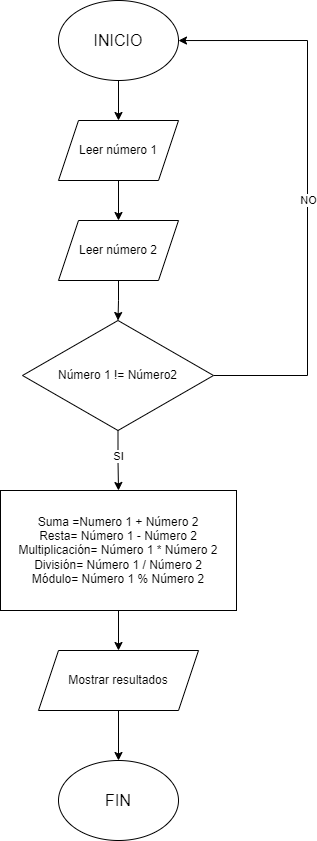

The diagram above was exported from draw.io. Its source (the exported page's mxGraphModel, read from the mxfile embedded in the PNG):
<mxGraphModel dx="1434" dy="746" grid="1" gridSize="10" guides="1" tooltips="1" connect="1" arrows="1" fold="1" page="1" pageScale="1" pageWidth="827" pageHeight="1169" math="0" shadow="0">
  <root>
    <mxCell id="0" />
    <mxCell id="1" parent="0" />
    <mxCell id="r7ZL5NwyCQwrEWwJHmFJ-8" value="" style="edgeStyle=orthogonalEdgeStyle;rounded=0;orthogonalLoop=1;jettySize=auto;html=1;" parent="1" source="r7ZL5NwyCQwrEWwJHmFJ-1" target="r7ZL5NwyCQwrEWwJHmFJ-2" edge="1">
      <mxGeometry relative="1" as="geometry" />
    </mxCell>
    <mxCell id="r7ZL5NwyCQwrEWwJHmFJ-1" value="&lt;font style=&quot;font-size: 16px;&quot;&gt;INICIO&lt;/font&gt;" style="ellipse;whiteSpace=wrap;html=1;" parent="1" vertex="1">
      <mxGeometry x="354" y="70" width="120" height="80" as="geometry" />
    </mxCell>
    <mxCell id="r7ZL5NwyCQwrEWwJHmFJ-9" value="" style="edgeStyle=orthogonalEdgeStyle;rounded=0;orthogonalLoop=1;jettySize=auto;html=1;" parent="1" source="r7ZL5NwyCQwrEWwJHmFJ-2" target="r7ZL5NwyCQwrEWwJHmFJ-3" edge="1">
      <mxGeometry relative="1" as="geometry" />
    </mxCell>
    <mxCell id="r7ZL5NwyCQwrEWwJHmFJ-2" value="Leer número 1" style="shape=parallelogram;perimeter=parallelogramPerimeter;whiteSpace=wrap;html=1;fixedSize=1;" parent="1" vertex="1">
      <mxGeometry x="354" y="190" width="120" height="60" as="geometry" />
    </mxCell>
    <mxCell id="M2oK5A8qC_NuwmCj_p9l-2" value="" style="edgeStyle=orthogonalEdgeStyle;rounded=0;orthogonalLoop=1;jettySize=auto;html=1;" parent="1" source="r7ZL5NwyCQwrEWwJHmFJ-3" target="M2oK5A8qC_NuwmCj_p9l-1" edge="1">
      <mxGeometry relative="1" as="geometry" />
    </mxCell>
    <mxCell id="r7ZL5NwyCQwrEWwJHmFJ-3" value="Leer número 2" style="shape=parallelogram;perimeter=parallelogramPerimeter;whiteSpace=wrap;html=1;fixedSize=1;" parent="1" vertex="1">
      <mxGeometry x="354" y="290" width="120" height="60" as="geometry" />
    </mxCell>
    <mxCell id="r7ZL5NwyCQwrEWwJHmFJ-11" value="" style="edgeStyle=orthogonalEdgeStyle;rounded=0;orthogonalLoop=1;jettySize=auto;html=1;" parent="1" source="r7ZL5NwyCQwrEWwJHmFJ-4" target="r7ZL5NwyCQwrEWwJHmFJ-5" edge="1">
      <mxGeometry relative="1" as="geometry" />
    </mxCell>
    <mxCell id="r7ZL5NwyCQwrEWwJHmFJ-4" value="Suma =Numero 1 + Número 2&lt;br&gt;Resta= Número 1 - Número 2&lt;br&gt;Multiplicación= Número 1 * Número 2&lt;br&gt;División= Número 1 / Número 2&lt;br&gt;Módulo= Número 1 % Número 2" style="rounded=0;whiteSpace=wrap;html=1;" parent="1" vertex="1">
      <mxGeometry x="296" y="560" width="236" height="120" as="geometry" />
    </mxCell>
    <mxCell id="r7ZL5NwyCQwrEWwJHmFJ-12" value="" style="edgeStyle=orthogonalEdgeStyle;rounded=0;orthogonalLoop=1;jettySize=auto;html=1;" parent="1" source="r7ZL5NwyCQwrEWwJHmFJ-5" target="r7ZL5NwyCQwrEWwJHmFJ-6" edge="1">
      <mxGeometry relative="1" as="geometry" />
    </mxCell>
    <mxCell id="r7ZL5NwyCQwrEWwJHmFJ-5" value="Mostrar resultados" style="shape=parallelogram;perimeter=parallelogramPerimeter;whiteSpace=wrap;html=1;fixedSize=1;" parent="1" vertex="1">
      <mxGeometry x="334" y="720" width="160" height="60" as="geometry" />
    </mxCell>
    <mxCell id="r7ZL5NwyCQwrEWwJHmFJ-6" value="&lt;font style=&quot;font-size: 16px;&quot;&gt;FIN&lt;/font&gt;" style="ellipse;whiteSpace=wrap;html=1;" parent="1" vertex="1">
      <mxGeometry x="354" y="830" width="120" height="80" as="geometry" />
    </mxCell>
    <mxCell id="M2oK5A8qC_NuwmCj_p9l-3" value="" style="edgeStyle=orthogonalEdgeStyle;rounded=0;orthogonalLoop=1;jettySize=auto;html=1;" parent="1" source="M2oK5A8qC_NuwmCj_p9l-1" target="r7ZL5NwyCQwrEWwJHmFJ-4" edge="1">
      <mxGeometry relative="1" as="geometry" />
    </mxCell>
    <mxCell id="M2oK5A8qC_NuwmCj_p9l-12" value="SI" style="edgeLabel;html=1;align=center;verticalAlign=middle;resizable=0;points=[];" parent="M2oK5A8qC_NuwmCj_p9l-3" vertex="1" connectable="0">
      <mxGeometry x="-0.1736" relative="1" as="geometry">
        <mxPoint as="offset" />
      </mxGeometry>
    </mxCell>
    <mxCell id="M2oK5A8qC_NuwmCj_p9l-7" style="edgeStyle=orthogonalEdgeStyle;rounded=0;orthogonalLoop=1;jettySize=auto;html=1;exitX=1;exitY=0.5;exitDx=0;exitDy=0;entryX=0.983;entryY=0.338;entryDx=0;entryDy=0;entryPerimeter=0;" parent="1" source="M2oK5A8qC_NuwmCj_p9l-1" edge="1">
      <mxGeometry relative="1" as="geometry">
        <mxPoint x="474.00000000000006" y="110.03999999999996" as="targetPoint" />
        <mxPoint x="511.04" y="458" as="sourcePoint" />
        <Array as="points">
          <mxPoint x="603" y="445" />
          <mxPoint x="603" y="110" />
        </Array>
      </mxGeometry>
    </mxCell>
    <mxCell id="M2oK5A8qC_NuwmCj_p9l-11" value="NO" style="edgeLabel;html=1;align=center;verticalAlign=middle;resizable=0;points=[];" parent="M2oK5A8qC_NuwmCj_p9l-7" vertex="1" connectable="0">
      <mxGeometry x="-0.0323" relative="1" as="geometry">
        <mxPoint as="offset" />
      </mxGeometry>
    </mxCell>
    <mxCell id="M2oK5A8qC_NuwmCj_p9l-1" value="Número 1 != Número2" style="rhombus;whiteSpace=wrap;html=1;" parent="1" vertex="1">
      <mxGeometry x="318" y="390" width="191" height="110" as="geometry" />
    </mxCell>
  </root>
</mxGraphModel>